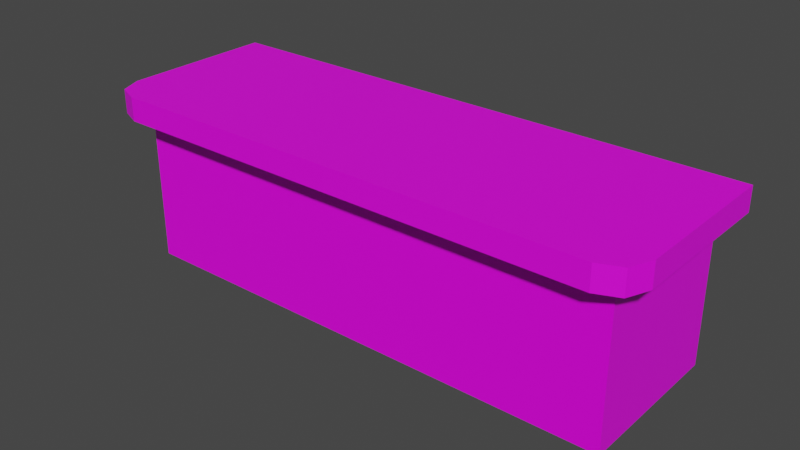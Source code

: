 # Source: Bardisk.blend  (saved by Blender 3.0.42; exported with 4.5.12 LTS)
import bpy
from mathutils import Matrix  # noqa: F401  (used for matrix-valued properties, if any)

bpy.ops.wm.read_factory_settings(use_empty=True)
scene = bpy.context.scene
scene.name = 'Scene'

# ---- collections
col_collection = bpy.data.collections.new('Collection'); scene.collection.children.link(col_collection)

# ---- images (referenced by path relative to the original .blend; pixels are not part of the script)
import os
ASSET_DIR = os.environ.get("B2B_ASSET_DIR", "")  # directory of the original .blend (textures are referenced by path, not embedded)
HERE = os.path.dirname(os.path.abspath(__file__))  # packed textures are extracted next to this script under _unpacked/

def load_image(name, relpath, width, height, colorspace="sRGB"):
    """Load a texture the original file referenced (path relative to the .blend, or extracted next to this script)."""
    p = next((c for c in (os.path.join(HERE, relpath), os.path.join(ASSET_DIR, relpath)) if relpath and os.path.exists(c)), "")
    if p:
        img = bpy.data.images.load(p, check_existing=True)
        img.name = name
    else:  # same state as the original file: an image datablock whose file is absent (Cycles renders it pink)
        img = bpy.data.images.new(name, width, height)
        img.source = "FILE"
        img.filepath = "//" + (relpath or name)
    img.colorspace_settings.name = colorspace
    return img
img_bardisk_texture_psd = load_image('Bardisk_texture.psd', 'Bardisk_texture.psd', 1024, 1024, 'sRGB')
img_bardisk_top_psd = load_image('Bardisk_top.psd', 'Bardisk_top.psd', 1024, 1024, 'sRGB')

# ---- materials (node trees are filled in below, after node groups)
mat_material = bpy.data.materials.new('Material')
mat_material.alpha_threshold = 0.0
mat_material.use_transparent_shadow = False
mat_material.line_color = (0.0, 0.0, 0.0, 1.0)
mat_material_001 = bpy.data.materials.new('Material.001')
mat_material_001.use_transparent_shadow = False

# ---- material node trees
mat_material.use_nodes = True; mat_material.node_tree.nodes.clear()
_N = mat_material.node_tree.nodes; _L = mat_material.node_tree.links
n0 = _N.new('ShaderNodeOutputMaterial'); n0.name = 'Material Output'; n0.location = (300, 300)
n1 = _N.new('ShaderNodeBsdfPrincipled'); n1.name = 'Principled BSDF'; n1.location = (10, 300)
n1.distribution = 'GGX'
n1.subsurface_method = 'RANDOM_WALK_SKIN'
n1.inputs[2].default_value = 0.4
n1.inputs[3].default_value = 1.45
n1.inputs[27].default_value = (0.0, 0.0, 0.0, 1.0)
n1.inputs[28].default_value = 1.0
n2 = _N.new('ShaderNodeTexImage'); n2.name = 'Image Texture'; n2.location = (-280, 260)
n2.image = img_bardisk_texture_psd
_L.new(n1.outputs[0], n0.inputs[0])
_L.new(n2.outputs[0], n1.inputs[0])
n0.is_active_output = True
mat_material_001.use_nodes = True; mat_material_001.node_tree.nodes.clear()
_N = mat_material_001.node_tree.nodes; _L = mat_material_001.node_tree.links
n0 = _N.new('ShaderNodeBsdfPrincipled'); n0.name = 'Principled BSDF'; n0.location = (10, 300)
n0.distribution = 'GGX'
n0.subsurface_method = 'RANDOM_WALK_SKIN'
n0.inputs[3].default_value = 1.45
n0.inputs[27].default_value = (0.0, 0.0, 0.0, 1.0)
n0.inputs[28].default_value = 1.0
n1 = _N.new('ShaderNodeOutputMaterial'); n1.name = 'Material Output'; n1.location = (300, 300)
n2 = _N.new('ShaderNodeTexImage'); n2.name = 'Image Texture'; n2.location = (-280, 260)
n2.image = img_bardisk_top_psd
_L.new(n0.outputs[0], n1.inputs[0])
_L.new(n2.outputs[0], n0.inputs[0])
n1.is_active_output = True

# ---- world
world_world = bpy.data.worlds.new('World'); scene.world = world_world
world_world.use_nodes = True; world_world.node_tree.nodes.clear()
_N = world_world.node_tree.nodes; _L = world_world.node_tree.links
n0 = _N.new('ShaderNodeOutputWorld'); n0.name = 'World Output'; n0.location = (300, 300)
n1 = _N.new('ShaderNodeBackground'); n1.name = 'Background'; n1.location = (10, 300)
n1.inputs[0].default_value = (0.05088, 0.05088, 0.05088, 1.0)
_L.new(n1.outputs[0], n0.inputs[0])
n0.is_active_output = True
world_world.color = (0.05088, 0.05088, 0.05088)
world_world.use_sun_shadow = False
world_world.sun_shadow_jitter_overblur = 0.0

# ---- meshes
me_cube = bpy.data.meshes.new('Cube')
me_cube.from_pydata([(5.34, 1.0, 1.0), (5.34, 1.0, -1.0), (5.34, -1.0, 1.0), (5.34, -1.0, -1.0), (-1.0, 1.0, 1.0), (-1.0, 1.0, -1.0), (-1.0, -1.0, 1.0), (-1.0, -1.0, -1.0), (5.659, 1.0, 1.239), (5.659, 1.0, 0.9388), (-1.319, 1.0, 1.239), (-1.319, 1.0, 0.9388), (5.266, -1.347, 1.239), (5.659, -0.9545, 1.239), (5.544, -1.232, 1.239), (5.659, -0.9545, 0.9388), (5.266, -1.347, 0.9388), (5.544, -1.232, 0.9388), (-1.319, -0.9545, 1.239), (-0.9263, -1.347, 1.239), (-1.204, -1.232, 1.239), (-0.9263, -1.347, 0.9388), (-1.319, -0.9545, 0.9388), (-1.204, -1.232, 0.9388)], [], [(0, 4, 6, 2), (3, 2, 6, 7), (7, 6, 4, 5), (5, 1, 3, 7), (1, 0, 2, 3), (5, 4, 0, 1), (11, 9, 15, 17, 16, 21, 23, 22), (8, 10, 18, 20, 19, 12, 14, 13), (22, 18, 10, 11), (16, 12, 19, 21), (11, 10, 8, 9), (21, 19, 20, 23), (23, 20, 18, 22), (12, 16, 17, 14), (14, 17, 15, 13), (9, 8, 13, 15)])
me_cube.polygons.foreach_set('material_index', [0, 0, 0, 0, 0, 0, 1, 1, 1, 1, 1, 1, 1, 1, 1, 1])
_uv = me_cube.uv_layers.new(name='UVMap')
_uv.uv.foreach_set('vector', [0.0589, 0.7486, 0.9993, 0.7486, 0.9993, 0.9986, 0.0589, 0.9986, 0.9999, 0.6665, 0.9999, 0.9977, 9.435e-05, 0.9977, 9.441e-05, 0.6665, 0.3342, 0.2942, 0.3342, 0.6274, 0.0009293, 0.6274, 0.0009293, 0.2942, 0.125, 0.5, 0.375, 0.5, 0.375, 0.75, 0.125, 0.75, 0.7087, 0.2941, 0.7085, 0.6302, 0.3764, 0.6291, 0.3766, 0.2952, 0.375, 0.25, 0.625, 0.25, 0.625, 0.5, 0.375, 0.5, 0.125, 0.5, 0.375, 0.5, 0.375, 0.7136, 0.3709, 0.7393, 0.3609, 0.75, 0.1391, 0.75, 0.1291, 0.7393, 0.125, 0.7136, -0.01795, 0.3456, 0.9985, 0.3456, 0.9985, 0.5764, 0.9817, 0.6043, 0.9413, 0.6158, 0.03922, 0.6158, -0.001205, 0.6043, -0.01795, 0.5764, 0.1836, 0.2284, 0.1836, 0.2525, 0.002431, 0.2525, 0.002431, 0.2284, 0.6771, 0.2292, 0.6771, 0.2532, 0.1801, 0.2532, 0.1801, 0.2292, 0.5801, 0.2288, 0.5801, 0.2529, 0.02019, 0.2529, 0.02019, 0.2288, 0.2312, 0.2292, 0.2312, 0.2532, 0.2089, 0.2532, 0.2089, 0.2292, 0.1217, 0.2295, 0.1217, 0.2536, 0.0981, 0.2536, 0.0981, 0.2295, 0.6748, 0.2532, 0.6748, 0.2292, 0.6971, 0.2292, 0.6971, 0.2532, 0.7217, 0.2528, 0.7217, 0.2288, 0.7454, 0.2288, 0.7454, 0.2528, 0.9998, 0.2288, 0.9998, 0.2528, 0.8186, 0.2528, 0.8186, 0.2288])
me_cube.materials.append(mat_material)
me_cube.materials.append(mat_material_001)
me_cube.use_remesh_preserve_volume = False
me_cube.use_remesh_preserve_attributes = False
me_cube.use_mirror_vertex_groups = False
me_cube.update()

# ---- objects
ob_cube = bpy.data.objects.new('Cube', me_cube)

# ---- transforms, parenting, visibility, modifiers, constraints
ob_cube.location = (0.0, 0.0, 0.0)
ob_cube.lock_rotations_4d = False
ob_cube.empty_display_type = 'ARROWS'
ob_cube.lineart.crease_threshold = 0.0

# ---- collection membership
col_collection.objects.link(ob_cube)

# ---- scene / render settings (as saved in the file)
scene.frame_start = 1; scene.frame_end = 250; scene.frame_set(96)
scene.render.engine = 'BLENDER_EEVEE_NEXT'
scene.cycles.sampling_pattern = 'TABULATED_SOBOL'
scene.cycles.use_light_tree = False
scene.view_settings.view_transform = 'Filmic'
bpy.context.view_layer.update()

# ---- added for rendering (the .blend has no active camera and no usable light): camera, sun
cam_auto = bpy.data.cameras.new('AutoCamera')
cam_auto.lens = 50.0
cam_auto.sensor_width = 36.0
cam_auto.clip_end = 1000.0
ob_auto_camera = bpy.data.objects.new('AutoCamera', cam_auto)
scene.collection.objects.link(ob_auto_camera)
ob_auto_camera.location = (9.28941, -8.71672, 5.81482)
ob_auto_camera.rotation_euler = (1.09748, -7.21219e-08, 0.694738)
scene.camera = ob_auto_camera
light_auto_sun = bpy.data.lights.new('AutoSun', 'SUN')
light_auto_sun.energy = 3.0
light_auto_sun.angle = 0.0523599
ob_auto_sun = bpy.data.objects.new('AutoSun', light_auto_sun)
scene.collection.objects.link(ob_auto_sun)
ob_auto_sun.rotation_euler = (0.872665, 0.174533, 0.523599)
bpy.context.view_layer.update()
